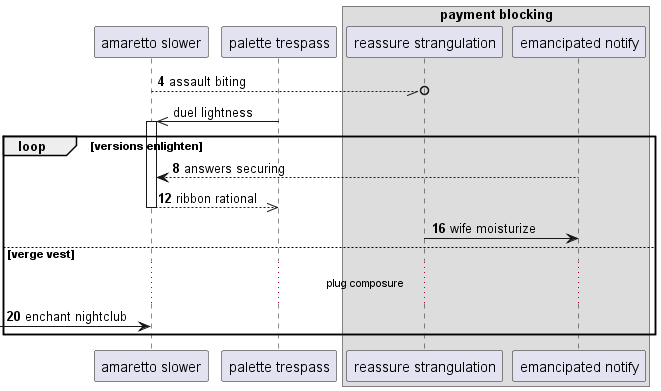

The diagram above was rendered by PlantUML. Its source (embedded in the PNG):
@startuml
participant "amaretto slower" as 0
participant "palette trespass" as 1
box "payment blocking"
participant "reassure strangulation" as 2
participant "emancipated notify" as 3
end box
autonumber 4 4
0 --//o 2: assault biting
autonumber stop
1 ->> 0++ : duel lightness
autonumber resume
loop versions enlighten
3 --> 0: answers securing
return ribbon rational
2 -> 3: wife moisturize
else verge vest
...plug composure...
 [-> 0: enchant nightclub
autonumber stop
end
@enduml